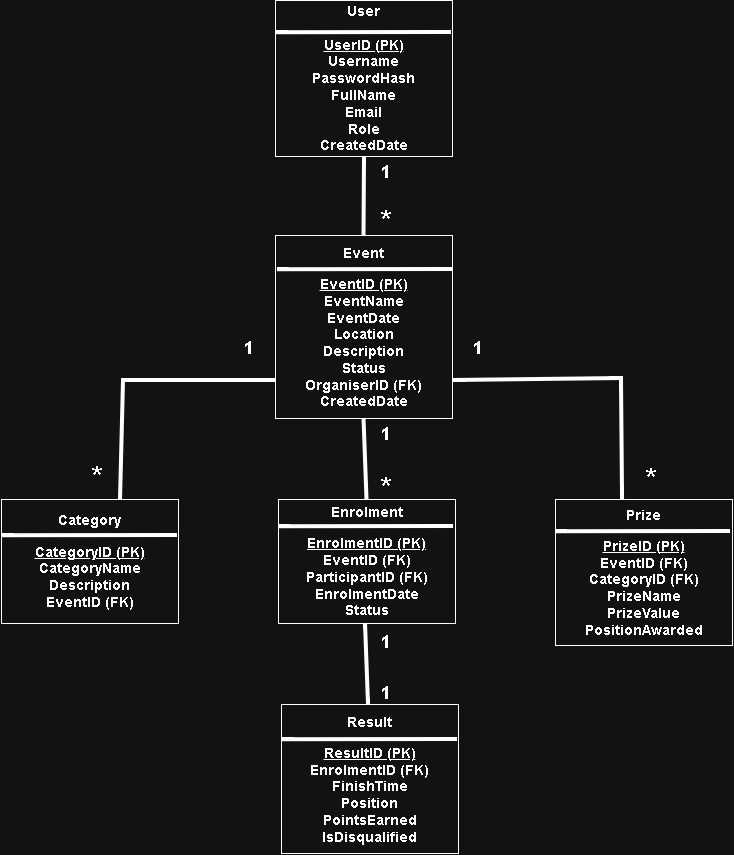

The diagram above was exported from draw.io. Its source (the exported page's mxGraphModel, read from the mxfile embedded in the PNG):
<mxGraphModel dx="1652" dy="1286" grid="0" gridSize="10" guides="1" tooltips="1" connect="1" arrows="1" fold="1" page="0" pageScale="1" pageWidth="827" pageHeight="1169" math="0" shadow="0">
  <root>
    <mxCell id="0" />
    <mxCell id="1" parent="0" />
    <mxCell id="MaV-q3g8-IuJroYP0-4U-22" parent="1" style="rounded=0;whiteSpace=wrap;html=1;" value="&lt;div&gt;&lt;font style=&quot;font-size: 14px;&quot;&gt;&lt;b&gt;User&lt;/b&gt;&lt;/font&gt;&lt;/div&gt;&lt;div&gt;&lt;font style=&quot;font-size: 14px;&quot;&gt;&lt;b&gt;&lt;br&gt;&lt;/b&gt;&lt;/font&gt;&lt;/div&gt;&lt;div&gt;&lt;u&gt;&lt;font style=&quot;font-size: 14px;&quot;&gt;&lt;b&gt;UserID (PK)&lt;/b&gt;&lt;/font&gt;&lt;/u&gt;&lt;/div&gt;&lt;div&gt;&lt;font style=&quot;font-size: 14px;&quot;&gt;&lt;b&gt;Username&lt;/b&gt;&lt;/font&gt;&lt;/div&gt;&lt;div&gt;&lt;font style=&quot;font-size: 14px;&quot;&gt;&lt;b&gt;PasswordHash&lt;/b&gt;&lt;/font&gt;&lt;/div&gt;&lt;div&gt;&lt;font style=&quot;font-size: 14px;&quot;&gt;&lt;b&gt;FullName&lt;/b&gt;&lt;/font&gt;&lt;/div&gt;&lt;div&gt;&lt;font style=&quot;font-size: 14px;&quot;&gt;&lt;b&gt;Email&lt;/b&gt;&lt;/font&gt;&lt;/div&gt;&lt;div&gt;&lt;font style=&quot;font-size: 14px;&quot;&gt;&lt;b&gt;Role&lt;/b&gt;&lt;/font&gt;&lt;/div&gt;&lt;div&gt;&lt;font style=&quot;font-size: 14px;&quot;&gt;&lt;b&gt;CreatedDate&lt;/b&gt;&lt;/font&gt;&lt;/div&gt;" vertex="1">
      <mxGeometry height="156" width="177" x="-295" y="-478" as="geometry" />
    </mxCell>
    <mxCell id="MaV-q3g8-IuJroYP0-4U-24" edge="1" parent="1" style="endArrow=none;html=1;rounded=0;fontSize=12;startSize=8;endSize=8;curved=1;strokeWidth=4;entryX=0.994;entryY=0.205;entryDx=0;entryDy=0;entryPerimeter=0;" target="MaV-q3g8-IuJroYP0-4U-22" value="">
      <mxGeometry height="50" relative="1" width="50" as="geometry">
        <mxPoint x="-294.06" y="-445.76" as="sourcePoint" />
        <mxPoint x="-117.99799999999999" y="-461" as="targetPoint" />
      </mxGeometry>
    </mxCell>
    <mxCell id="MaV-q3g8-IuJroYP0-4U-26" parent="1" style="rounded=0;whiteSpace=wrap;html=1;" value="&lt;div&gt;&lt;span style=&quot;font-size: 14px;&quot;&gt;&lt;b&gt;Event&lt;/b&gt;&lt;/span&gt;&lt;/div&gt;&lt;div&gt;&lt;br&gt;&lt;/div&gt;&lt;div&gt;&lt;span style=&quot;font-size: 14px;&quot;&gt;&lt;b&gt;&lt;u&gt;EventID (PK)&lt;/u&gt;&lt;/b&gt;&lt;/span&gt;&lt;/div&gt;&lt;div&gt;&lt;span style=&quot;font-size: 14px;&quot;&gt;&lt;b&gt;EventName&lt;/b&gt;&lt;/span&gt;&lt;/div&gt;&lt;div&gt;&lt;span style=&quot;font-size: 14px;&quot;&gt;&lt;b&gt;EventDate&lt;/b&gt;&lt;/span&gt;&lt;/div&gt;&lt;div&gt;&lt;span style=&quot;font-size: 14px;&quot;&gt;&lt;b&gt;Location&lt;/b&gt;&lt;/span&gt;&lt;/div&gt;&lt;div&gt;&lt;span style=&quot;font-size: 14px;&quot;&gt;&lt;b&gt;Description&lt;/b&gt;&lt;/span&gt;&lt;/div&gt;&lt;div&gt;&lt;span style=&quot;font-size: 14px;&quot;&gt;&lt;b&gt;Status&lt;/b&gt;&lt;/span&gt;&lt;/div&gt;&lt;div&gt;&lt;span style=&quot;font-size: 14px;&quot;&gt;&lt;b&gt;OrganiserID (FK)&lt;/b&gt;&lt;/span&gt;&lt;/div&gt;&lt;div&gt;&lt;span style=&quot;font-size: 14px;&quot;&gt;&lt;b&gt;CreatedDate&lt;/b&gt;&lt;/span&gt;&lt;/div&gt;" vertex="1">
      <mxGeometry height="183" width="177" x="-295" y="-243" as="geometry" />
    </mxCell>
    <mxCell id="MaV-q3g8-IuJroYP0-4U-27" edge="1" parent="1" style="endArrow=none;html=1;rounded=0;fontSize=12;startSize=8;endSize=8;curved=1;strokeWidth=4;entryX=0.994;entryY=0.205;entryDx=0;entryDy=0;entryPerimeter=0;" value="">
      <mxGeometry height="50" relative="1" width="50" as="geometry">
        <mxPoint x="-293.06" y="-208.76" as="sourcePoint" />
        <mxPoint x="-118" y="-209" as="targetPoint" />
      </mxGeometry>
    </mxCell>
    <mxCell id="MaV-q3g8-IuJroYP0-4U-29" parent="1" style="rounded=0;whiteSpace=wrap;html=1;" value="&lt;div&gt;&lt;font style=&quot;font-size: 14px;&quot;&gt;&lt;b&gt;Enrolment&lt;/b&gt;&lt;/font&gt;&lt;/div&gt;&lt;div&gt;&lt;br&gt;&lt;/div&gt;&lt;div&gt;&lt;font style=&quot;font-size: 14px;&quot;&gt;&lt;b&gt;&lt;u&gt;EnrolmentID (PK)&lt;/u&gt;&lt;/b&gt;&lt;/font&gt;&lt;/div&gt;&lt;div&gt;&lt;font style=&quot;font-size: 14px;&quot;&gt;&lt;b&gt;EventID (FK)&lt;/b&gt;&lt;/font&gt;&lt;/div&gt;&lt;div&gt;&lt;font style=&quot;font-size: 14px;&quot;&gt;&lt;b&gt;ParticipantID (FK)&lt;/b&gt;&lt;/font&gt;&lt;/div&gt;&lt;div&gt;&lt;font style=&quot;font-size: 14px;&quot;&gt;&lt;b&gt;EnrolmentDate&lt;/b&gt;&lt;/font&gt;&lt;/div&gt;&lt;div&gt;&lt;font style=&quot;font-size: 14px;&quot;&gt;&lt;b&gt;Status&lt;/b&gt;&lt;/font&gt;&lt;/div&gt;" vertex="1">
      <mxGeometry height="124" width="177" x="-292" y="21" as="geometry" />
    </mxCell>
    <mxCell id="MaV-q3g8-IuJroYP0-4U-30" edge="1" parent="1" style="endArrow=none;html=1;rounded=0;fontSize=12;startSize=8;endSize=8;curved=1;strokeWidth=4;entryX=0.994;entryY=0.205;entryDx=0;entryDy=0;entryPerimeter=0;" value="">
      <mxGeometry height="50" relative="1" width="50" as="geometry">
        <mxPoint x="-292" y="48.24000000000001" as="sourcePoint" />
        <mxPoint x="-116.94" y="48" as="targetPoint" />
      </mxGeometry>
    </mxCell>
    <mxCell id="MaV-q3g8-IuJroYP0-4U-31" parent="1" style="rounded=0;whiteSpace=wrap;html=1;" value="&lt;div&gt;&lt;span style=&quot;font-size: 14px;&quot;&gt;&lt;b&gt;Category&lt;/b&gt;&lt;/span&gt;&lt;/div&gt;&lt;div&gt;&lt;br&gt;&lt;/div&gt;&lt;div&gt;&lt;span style=&quot;font-size: 14px;&quot;&gt;&lt;b&gt;&lt;u&gt;CategoryID (PK)&lt;/u&gt;&lt;/b&gt;&lt;/span&gt;&lt;/div&gt;&lt;div&gt;&lt;span style=&quot;font-size: 14px;&quot;&gt;&lt;b&gt;CategoryName&lt;/b&gt;&lt;/span&gt;&lt;/div&gt;&lt;div&gt;&lt;span style=&quot;font-size: 14px;&quot;&gt;&lt;b&gt;Description&lt;/b&gt;&lt;/span&gt;&lt;/div&gt;&lt;div&gt;&lt;span style=&quot;font-size: 14px;&quot;&gt;&lt;b&gt;EventID (FK)&lt;/b&gt;&lt;/span&gt;&lt;/div&gt;" vertex="1">
      <mxGeometry height="124" width="177" x="-569" y="21" as="geometry" />
    </mxCell>
    <mxCell id="MaV-q3g8-IuJroYP0-4U-32" edge="1" parent="1" style="endArrow=none;html=1;rounded=0;fontSize=12;startSize=8;endSize=8;curved=1;strokeWidth=4;entryX=0.994;entryY=0.205;entryDx=0;entryDy=0;entryPerimeter=0;" value="">
      <mxGeometry height="50" relative="1" width="50" as="geometry">
        <mxPoint x="-568.03" y="57.24000000000001" as="sourcePoint" />
        <mxPoint x="-392.97" y="57" as="targetPoint" />
      </mxGeometry>
    </mxCell>
    <mxCell id="MaV-q3g8-IuJroYP0-4U-33" parent="1" style="rounded=0;whiteSpace=wrap;html=1;" value="&lt;div&gt;&lt;b&gt;&lt;font style=&quot;font-size: 14px;&quot;&gt;Prize&lt;/font&gt;&lt;/b&gt;&lt;/div&gt;&lt;div&gt;&lt;br&gt;&lt;/div&gt;&lt;div&gt;&lt;u&gt;&lt;b&gt;&lt;font style=&quot;font-size: 14px;&quot;&gt;PrizeID (PK)&lt;/font&gt;&lt;/b&gt;&lt;/u&gt;&lt;/div&gt;&lt;div&gt;&lt;b&gt;&lt;font style=&quot;font-size: 14px;&quot;&gt;EventID (FK)&lt;/font&gt;&lt;/b&gt;&lt;/div&gt;&lt;div&gt;&lt;b&gt;&lt;font style=&quot;font-size: 14px;&quot;&gt;CategoryID (FK)&lt;/font&gt;&lt;/b&gt;&lt;/div&gt;&lt;div&gt;&lt;b&gt;&lt;font style=&quot;font-size: 14px;&quot;&gt;PrizeName&lt;/font&gt;&lt;/b&gt;&lt;/div&gt;&lt;div&gt;&lt;b&gt;&lt;font style=&quot;font-size: 14px;&quot;&gt;PrizeValue&lt;/font&gt;&lt;/b&gt;&lt;/div&gt;&lt;div&gt;&lt;b&gt;&lt;font style=&quot;font-size: 14px;&quot;&gt;PositionAwarded&lt;/font&gt;&lt;/b&gt;&lt;/div&gt;" vertex="1">
      <mxGeometry height="146" width="177" x="-15" y="21" as="geometry" />
    </mxCell>
    <mxCell id="MaV-q3g8-IuJroYP0-4U-34" parent="1" style="rounded=0;whiteSpace=wrap;html=1;" value="&lt;div&gt;&lt;font style=&quot;font-size: 14px;&quot;&gt;&lt;b&gt;Result&lt;/b&gt;&lt;/font&gt;&lt;/div&gt;&lt;div&gt;&lt;br&gt;&lt;/div&gt;&lt;div&gt;&lt;u&gt;&lt;font style=&quot;font-size: 14px;&quot;&gt;&lt;b&gt;ResultID (PK)&lt;/b&gt;&lt;/font&gt;&lt;/u&gt;&lt;/div&gt;&lt;div&gt;&lt;font style=&quot;font-size: 14px;&quot;&gt;&lt;b&gt;EnrolmentID (FK)&lt;/b&gt;&lt;/font&gt;&lt;/div&gt;&lt;div&gt;&lt;font style=&quot;font-size: 14px;&quot;&gt;&lt;b&gt;FinishTime&lt;/b&gt;&lt;/font&gt;&lt;/div&gt;&lt;div&gt;&lt;font style=&quot;font-size: 14px;&quot;&gt;&lt;b&gt;Position&lt;/b&gt;&lt;/font&gt;&lt;/div&gt;&lt;div&gt;&lt;font style=&quot;font-size: 14px;&quot;&gt;&lt;b&gt;PointsEarned&lt;/b&gt;&lt;/font&gt;&lt;/div&gt;&lt;div&gt;&lt;font style=&quot;font-size: 14px;&quot;&gt;&lt;b&gt;IsDisqualified&lt;/b&gt;&lt;/font&gt;&lt;/div&gt;" vertex="1">
      <mxGeometry height="149" width="177" x="-289" y="226" as="geometry" />
    </mxCell>
    <mxCell id="MaV-q3g8-IuJroYP0-4U-35" edge="1" parent="1" style="endArrow=none;html=1;rounded=0;fontSize=12;startSize=8;endSize=8;curved=1;strokeWidth=4;entryX=0.994;entryY=0.205;entryDx=0;entryDy=0;entryPerimeter=0;" value="">
      <mxGeometry height="50" relative="1" width="50" as="geometry">
        <mxPoint x="-15" y="53.24000000000001" as="sourcePoint" />
        <mxPoint x="160.06" y="53" as="targetPoint" />
      </mxGeometry>
    </mxCell>
    <mxCell id="MaV-q3g8-IuJroYP0-4U-37" edge="1" parent="1" style="endArrow=none;html=1;rounded=0;fontSize=12;startSize=8;endSize=8;curved=1;strokeWidth=4;entryX=0.994;entryY=0.205;entryDx=0;entryDy=0;entryPerimeter=0;" value="">
      <mxGeometry height="50" relative="1" width="50" as="geometry">
        <mxPoint x="-288.03" y="261.24" as="sourcePoint" />
        <mxPoint x="-112.97" y="261" as="targetPoint" />
      </mxGeometry>
    </mxCell>
    <mxCell id="MaV-q3g8-IuJroYP0-4U-48" edge="1" parent="1" source="MaV-q3g8-IuJroYP0-4U-26" style="endArrow=none;html=1;rounded=0;fontSize=12;startSize=8;endSize=8;curved=1;exitX=0.5;exitY=0;exitDx=0;exitDy=0;strokeWidth=4;" value="">
      <mxGeometry height="50" relative="1" width="50" as="geometry">
        <mxPoint x="-256" y="-272" as="sourcePoint" />
        <mxPoint x="-206" y="-322" as="targetPoint" />
      </mxGeometry>
    </mxCell>
    <mxCell id="MaV-q3g8-IuJroYP0-4U-49" edge="1" parent="1" source="MaV-q3g8-IuJroYP0-4U-29" style="endArrow=none;html=1;rounded=0;fontSize=12;startSize=8;endSize=8;curved=1;exitX=0.5;exitY=0;exitDx=0;exitDy=0;strokeWidth=4;entryX=0.5;entryY=1;entryDx=0;entryDy=0;" target="MaV-q3g8-IuJroYP0-4U-26" value="">
      <mxGeometry height="50" relative="1" width="50" as="geometry">
        <mxPoint x="-201" y="19" as="sourcePoint" />
        <mxPoint x="-201" y="-60" as="targetPoint" />
      </mxGeometry>
    </mxCell>
    <mxCell id="MaV-q3g8-IuJroYP0-4U-52" edge="1" parent="1" style="endArrow=none;html=1;rounded=0;fontSize=12;startSize=8;endSize=8;curved=1;exitX=0.5;exitY=0;exitDx=0;exitDy=0;strokeWidth=4;entryX=0.5;entryY=1;entryDx=0;entryDy=0;" value="">
      <mxGeometry height="50" relative="1" width="50" as="geometry">
        <mxPoint x="-202" y="226" as="sourcePoint" />
        <mxPoint x="-205" y="145" as="targetPoint" />
      </mxGeometry>
    </mxCell>
    <mxCell id="MaV-q3g8-IuJroYP0-4U-53" edge="1" parent="1" style="endArrow=none;html=1;rounded=0;fontSize=12;startSize=8;endSize=8;curved=1;exitX=0.5;exitY=0;exitDx=0;exitDy=0;strokeWidth=4;" value="">
      <mxGeometry height="50" relative="1" width="50" as="geometry">
        <mxPoint x="-118" y="-98" as="sourcePoint" />
        <mxPoint x="53" y="-100" as="targetPoint" />
      </mxGeometry>
    </mxCell>
    <mxCell id="MaV-q3g8-IuJroYP0-4U-54" edge="1" parent="1" style="endArrow=none;html=1;rounded=0;fontSize=12;curved=0;strokeWidth=4;entryX=0;entryY=0.5;entryDx=0;entryDy=0;" value="">
      <mxGeometry height="50" relative="1" width="50" as="geometry">
        <mxPoint x="-449" y="-98" as="sourcePoint" />
        <mxPoint x="-295" y="-98" as="targetPoint" />
      </mxGeometry>
    </mxCell>
    <mxCell id="MaV-q3g8-IuJroYP0-4U-55" parent="1" style="text;html=1;whiteSpace=wrap;strokeColor=none;fillColor=none;align=center;verticalAlign=middle;rounded=0;fontSize=16;" value="&lt;b&gt;&lt;font style=&quot;font-size: 18px;&quot;&gt;1&lt;/font&gt;&lt;/b&gt;" vertex="1">
      <mxGeometry height="30" width="36" x="-202" y="-322" as="geometry" />
    </mxCell>
    <mxCell id="MaV-q3g8-IuJroYP0-4U-56" parent="1" style="text;html=1;whiteSpace=wrap;strokeColor=none;fillColor=none;align=center;verticalAlign=middle;rounded=0;fontSize=16;" value="&lt;b&gt;&lt;font style=&quot;font-size: 26px;&quot;&gt;*&lt;/font&gt;&lt;/b&gt;" vertex="1">
      <mxGeometry height="30" width="36" x="-202" y="-273" as="geometry" />
    </mxCell>
    <mxCell id="MaV-q3g8-IuJroYP0-4U-57" parent="1" style="text;html=1;whiteSpace=wrap;strokeColor=none;fillColor=none;align=center;verticalAlign=middle;rounded=0;fontSize=16;" value="&lt;b&gt;&lt;font style=&quot;font-size: 18px;&quot;&gt;1&lt;/font&gt;&lt;/b&gt;" vertex="1">
      <mxGeometry height="30" width="36" x="-202" y="-60" as="geometry" />
    </mxCell>
    <mxCell id="MaV-q3g8-IuJroYP0-4U-58" parent="1" style="text;html=1;whiteSpace=wrap;strokeColor=none;fillColor=none;align=center;verticalAlign=middle;rounded=0;fontSize=16;" value="&lt;b&gt;&lt;font style=&quot;font-size: 26px;&quot;&gt;*&lt;/font&gt;&lt;/b&gt;" vertex="1">
      <mxGeometry height="30" width="36" x="-202" y="-6" as="geometry" />
    </mxCell>
    <mxCell id="MaV-q3g8-IuJroYP0-4U-59" parent="1" style="text;html=1;whiteSpace=wrap;strokeColor=none;fillColor=none;align=center;verticalAlign=middle;rounded=0;fontSize=16;" value="&lt;b&gt;&lt;font style=&quot;font-size: 18px;&quot;&gt;1&lt;/font&gt;&lt;/b&gt;" vertex="1">
      <mxGeometry height="30" width="36" x="-202" y="148" as="geometry" />
    </mxCell>
    <mxCell id="MaV-q3g8-IuJroYP0-4U-60" parent="1" style="text;html=1;whiteSpace=wrap;strokeColor=none;fillColor=none;align=center;verticalAlign=middle;rounded=0;fontSize=16;" value="&lt;b&gt;&lt;font style=&quot;font-size: 18px;&quot;&gt;1&lt;/font&gt;&lt;/b&gt;" vertex="1">
      <mxGeometry height="30" width="36" x="-202" y="199" as="geometry" />
    </mxCell>
    <mxCell id="MaV-q3g8-IuJroYP0-4U-61" parent="1" style="text;html=1;whiteSpace=wrap;strokeColor=none;fillColor=none;align=center;verticalAlign=middle;rounded=0;fontSize=16;" value="&lt;b&gt;&lt;font style=&quot;font-size: 26px;&quot;&gt;*&lt;/font&gt;&lt;/b&gt;" vertex="1">
      <mxGeometry height="30" width="36" x="63" y="-15" as="geometry" />
    </mxCell>
    <mxCell id="MaV-q3g8-IuJroYP0-4U-62" parent="1" style="text;html=1;whiteSpace=wrap;strokeColor=none;fillColor=none;align=center;verticalAlign=middle;rounded=0;fontSize=16;" value="&lt;b&gt;&lt;font style=&quot;font-size: 18px;&quot;&gt;1&lt;/font&gt;&lt;/b&gt;" vertex="1">
      <mxGeometry height="30" width="36" x="-110" y="-146" as="geometry" />
    </mxCell>
    <mxCell id="MaV-q3g8-IuJroYP0-4U-63" parent="1" style="text;html=1;whiteSpace=wrap;strokeColor=none;fillColor=none;align=center;verticalAlign=middle;rounded=0;fontSize=16;" value="&lt;b&gt;&lt;font style=&quot;font-size: 18px;&quot;&gt;1&lt;/font&gt;&lt;/b&gt;" vertex="1">
      <mxGeometry height="30" width="36" x="-339" y="-146" as="geometry" />
    </mxCell>
    <mxCell id="MaV-q3g8-IuJroYP0-4U-65" parent="1" style="text;html=1;whiteSpace=wrap;strokeColor=none;fillColor=none;align=center;verticalAlign=middle;rounded=0;fontSize=16;" value="&lt;b&gt;&lt;font style=&quot;font-size: 26px;&quot;&gt;*&lt;/font&gt;&lt;/b&gt;" vertex="1">
      <mxGeometry height="30" width="36" x="-491" y="-17" as="geometry" />
    </mxCell>
    <mxCell id="MaV-q3g8-IuJroYP0-4U-66" edge="1" parent="1" style="endArrow=none;html=1;rounded=0;fontSize=12;curved=0;strokeWidth=4;exitX=0.695;exitY=0.016;exitDx=0;exitDy=0;exitPerimeter=0;" value="">
      <mxGeometry height="50" relative="1" width="50" as="geometry">
        <mxPoint x="-449.995" y="21.003999999999923" as="sourcePoint" />
        <mxPoint x="-447.01" y="-96.98" as="targetPoint" />
      </mxGeometry>
    </mxCell>
    <mxCell id="MaV-q3g8-IuJroYP0-4U-69" edge="1" parent="1" style="endArrow=none;html=1;rounded=0;fontSize=12;startSize=8;endSize=8;curved=1;strokeWidth=4;entryX=0.407;entryY=0.007;entryDx=0;entryDy=0;entryPerimeter=0;" value="">
      <mxGeometry height="50" relative="1" width="50" as="geometry">
        <mxPoint x="51" y="-99.02" as="sourcePoint" />
        <mxPoint x="52.03899999999999" y="21.001999999999935" as="targetPoint" />
      </mxGeometry>
    </mxCell>
  </root>
</mxGraphModel>